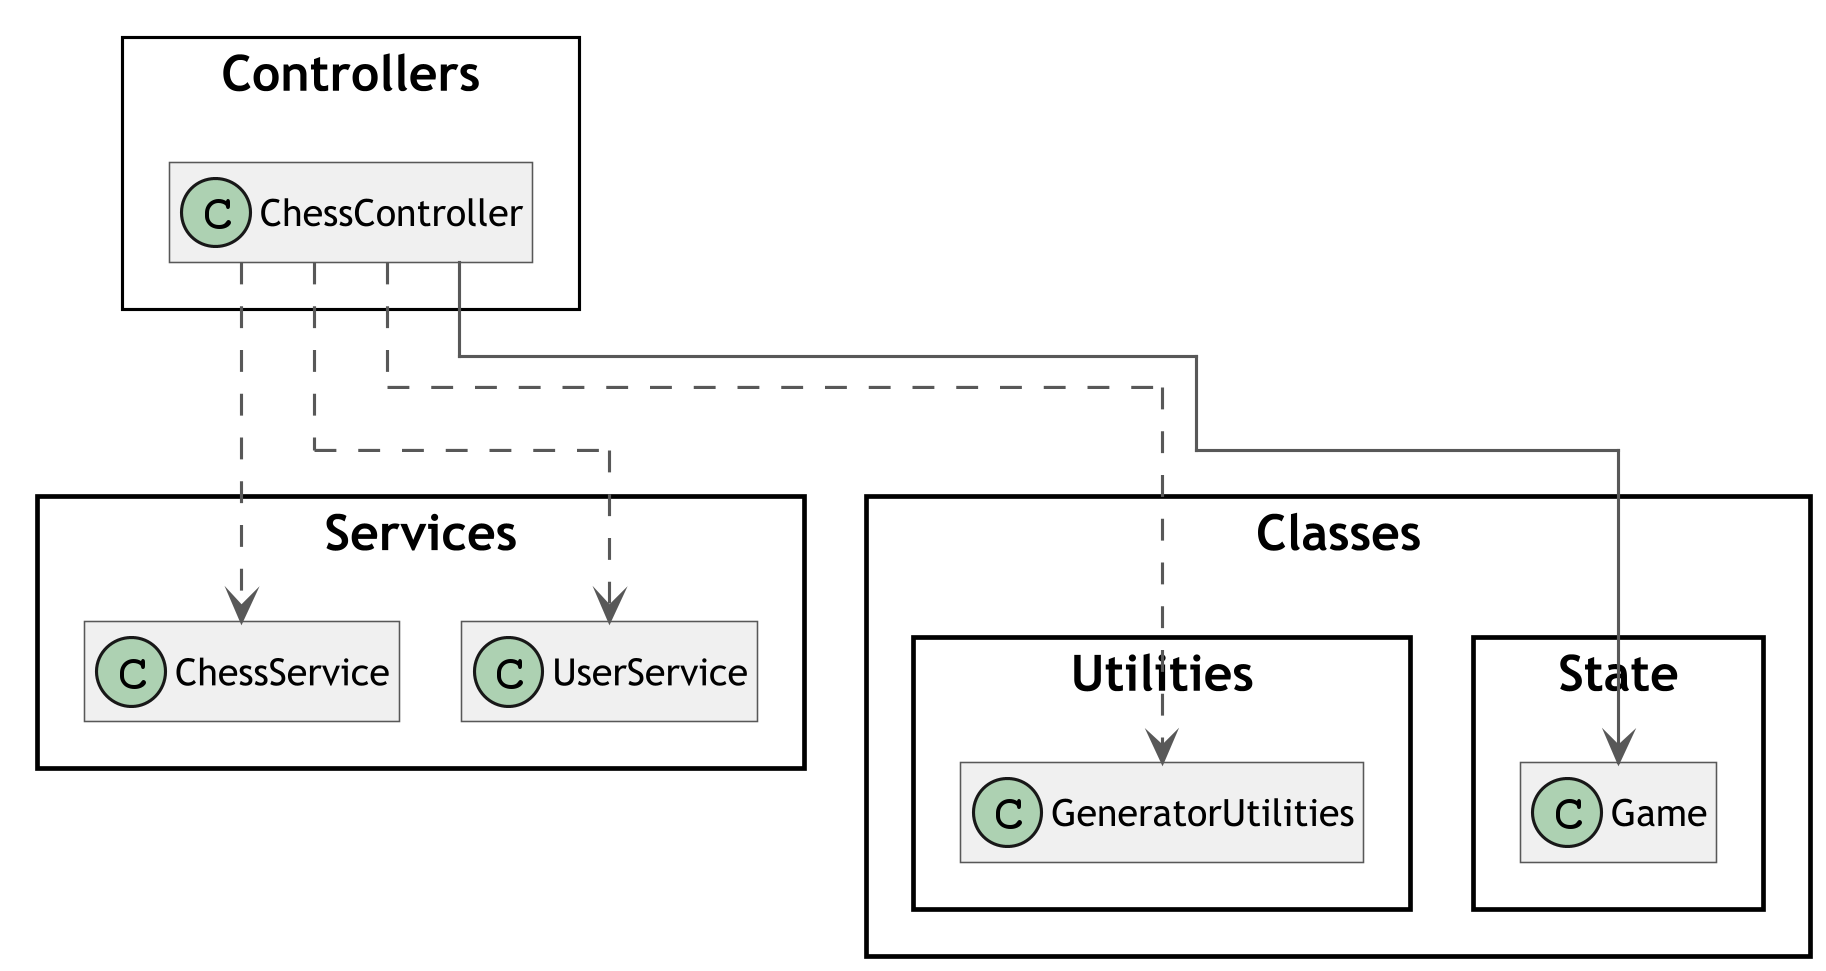

The diagram above was rendered by PlantUML. Its source (embedded in the PNG):
@startuml ChessController
skinparam classAttributeIconSize 0
skinparam classFontSize 16
skinparam classFontName Trebuchet MS
skinparam classBackgroundColor #F0F0F0
skinparam classBorderColor #585858
skinparam classArrowColor #585858
skinparam wrapWidth 400
skinparam RoundCorner 0
skinparam DefaultFontName Trebuchet MS
skinparam DefaultFontSize 16
skinparam ClassFontSize 16
skinparam TitleFontSize 20
skinparam ClassAttributeFontSize 12
skinparam ClassStereotypeFontSize 10
skinparam ArrowFontSize 10
skinparam Dpi 300
skinparam svgAntiAlias true
skinparam Linetype ortho
skinparam Nodesep 50
skinparam ranksep 75
skinparam groupInheritance 2
skinparam packageStyle Rectangle
!pragma layout elk

left to right direction

package Controllers <<Rectangle>> {
    class ChessController
}

ChessController ..> Services.ChessService
ChessController ..> Services.UserService
ChessController ..> Classes.Utilities.GeneratorUtilities
ChessController --> Classes.State.Game

hide members
@enduml